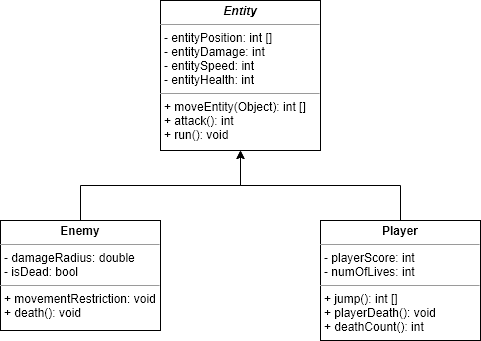

The diagram above was exported from draw.io. Its source (the exported page's mxGraphModel, read from the mxfile embedded in the PNG):
<mxGraphModel dx="1422" dy="846" grid="1" gridSize="10" guides="1" tooltips="1" connect="1" arrows="1" fold="1" page="1" pageScale="1" pageWidth="1200" pageHeight="1600" math="0" shadow="0">
  <root>
    <mxCell id="0" />
    <mxCell id="1" parent="0" />
    <mxCell id="oEB0SIyxHigCJ5xO1qh1-1" value="&lt;p style=&quot;margin: 0px ; margin-top: 4px ; text-align: center&quot;&gt;&lt;b&gt;&lt;i&gt;Entity&lt;/i&gt;&lt;/b&gt;&lt;/p&gt;&lt;hr size=&quot;1&quot;&gt;&lt;p style=&quot;margin: 0px ; margin-left: 4px&quot;&gt;- entityPosition: int []&lt;/p&gt;&lt;p style=&quot;margin: 0px ; margin-left: 4px&quot;&gt;- entityDamage: int&lt;/p&gt;&lt;p style=&quot;margin: 0px ; margin-left: 4px&quot;&gt;- entitySpeed: int&lt;/p&gt;&lt;p style=&quot;margin: 0px ; margin-left: 4px&quot;&gt;- entityHealth: int&lt;/p&gt;&lt;hr size=&quot;1&quot;&gt;&lt;p style=&quot;margin: 0px ; margin-left: 4px&quot;&gt;+ moveEntity(Object): int []&lt;/p&gt;&lt;p style=&quot;margin: 0px ; margin-left: 4px&quot;&gt;&lt;span&gt;+ attack(): int&lt;/span&gt;&lt;br&gt;&lt;/p&gt;&lt;p style=&quot;margin: 0px ; margin-left: 4px&quot;&gt;+ run(): void&lt;/p&gt;&lt;p style=&quot;margin: 0px ; margin-left: 4px&quot;&gt;&lt;br&gt;&lt;/p&gt;" style="verticalAlign=top;align=left;overflow=fill;fontSize=12;fontFamily=Helvetica;html=1;" parent="1" vertex="1">
      <mxGeometry x="520" y="40" width="160" height="150" as="geometry" />
    </mxCell>
    <mxCell id="BM9WGE2GygKxgKhfWeCE-6" style="edgeStyle=orthogonalEdgeStyle;rounded=0;orthogonalLoop=1;jettySize=auto;html=1;exitX=0.5;exitY=0;exitDx=0;exitDy=0;entryX=0.5;entryY=1;entryDx=0;entryDy=0;" edge="1" parent="1" source="BM9WGE2GygKxgKhfWeCE-1" target="oEB0SIyxHigCJ5xO1qh1-1">
      <mxGeometry relative="1" as="geometry" />
    </mxCell>
    <mxCell id="BM9WGE2GygKxgKhfWeCE-1" value="&lt;p style=&quot;margin: 0px ; margin-top: 4px ; text-align: center&quot;&gt;&lt;b&gt;Enemy&lt;/b&gt;&lt;/p&gt;&lt;hr size=&quot;1&quot;&gt;&lt;p style=&quot;margin: 0px ; margin-left: 4px&quot;&gt;&lt;span&gt;- damageRadius: double&lt;/span&gt;&lt;/p&gt;&lt;p style=&quot;margin: 0px ; margin-left: 4px&quot;&gt;&lt;span&gt;- isDead: bool&lt;/span&gt;&lt;br&gt;&lt;/p&gt;&lt;hr size=&quot;1&quot;&gt;&lt;p style=&quot;margin: 0px ; margin-left: 4px&quot;&gt;+ movementRestriction: void&lt;/p&gt;&lt;p style=&quot;margin: 0px ; margin-left: 4px&quot;&gt;&lt;span&gt;+ death(): void&lt;/span&gt;&lt;br&gt;&lt;/p&gt;" style="verticalAlign=top;align=left;overflow=fill;fontSize=12;fontFamily=Helvetica;html=1;" vertex="1" parent="1">
      <mxGeometry x="360" y="260" width="160" height="110" as="geometry" />
    </mxCell>
    <mxCell id="BM9WGE2GygKxgKhfWeCE-5" style="edgeStyle=orthogonalEdgeStyle;rounded=0;orthogonalLoop=1;jettySize=auto;html=1;exitX=0.5;exitY=0;exitDx=0;exitDy=0;entryX=0.5;entryY=1;entryDx=0;entryDy=0;" edge="1" parent="1" source="BM9WGE2GygKxgKhfWeCE-2" target="oEB0SIyxHigCJ5xO1qh1-1">
      <mxGeometry relative="1" as="geometry" />
    </mxCell>
    <mxCell id="BM9WGE2GygKxgKhfWeCE-2" value="&lt;p style=&quot;margin: 0px ; margin-top: 4px ; text-align: center&quot;&gt;&lt;b&gt;Player&lt;/b&gt;&lt;/p&gt;&lt;hr size=&quot;1&quot;&gt;&lt;p style=&quot;margin: 0px 0px 0px 4px&quot;&gt;&lt;span&gt;- playerScore: int&lt;/span&gt;&lt;br&gt;&lt;/p&gt;&lt;p style=&quot;margin: 0px 0px 0px 4px&quot;&gt;- numOfLives: int&lt;/p&gt;&lt;hr size=&quot;1&quot;&gt;&lt;p style=&quot;margin: 0px ; margin-left: 4px&quot;&gt;&lt;span&gt;+ jump(): int []&lt;/span&gt;&lt;br&gt;&lt;/p&gt;&lt;p style=&quot;margin: 0px ; margin-left: 4px&quot;&gt;+ playerDeath(): void&lt;/p&gt;&lt;p style=&quot;margin: 0px ; margin-left: 4px&quot;&gt;+ deathCount(): int&lt;br&gt;&lt;/p&gt;" style="verticalAlign=top;align=left;overflow=fill;fontSize=12;fontFamily=Helvetica;html=1;" vertex="1" parent="1">
      <mxGeometry x="680" y="260" width="160" height="120" as="geometry" />
    </mxCell>
  </root>
</mxGraphModel>